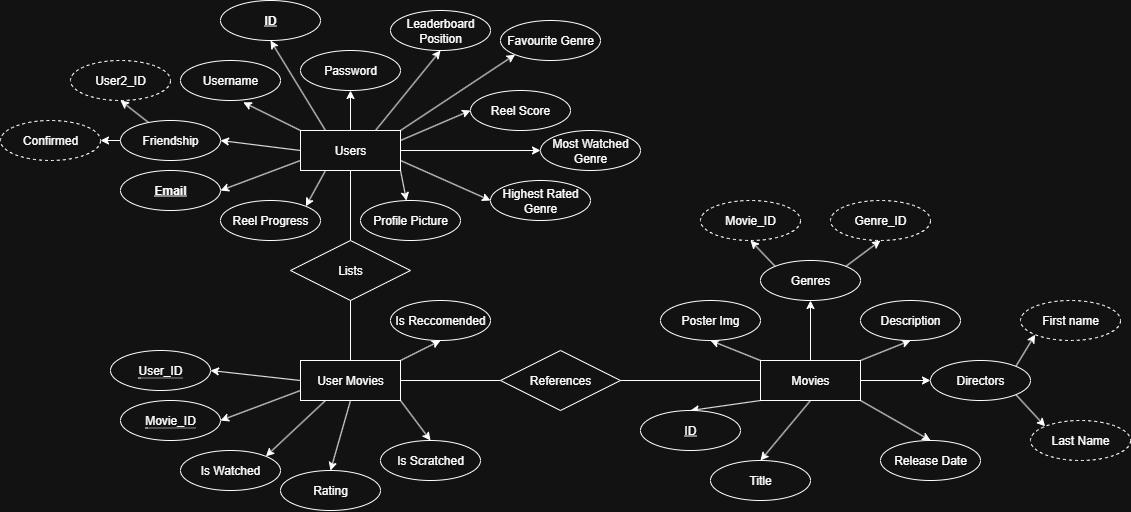

The diagram above was exported from draw.io. Its source (the exported page's mxGraphModel, read from the mxfile embedded in the PNG):
<mxGraphModel dx="3908" dy="729" grid="1" gridSize="10" guides="1" tooltips="1" connect="1" arrows="1" fold="1" page="1" pageScale="2" pageWidth="1169" pageHeight="827" math="0" shadow="0">
  <root>
    <mxCell id="0" />
    <mxCell id="1" parent="0" />
    <mxCell id="4twhq9QTbNBhYfjyr1dY-10" style="rounded=0;orthogonalLoop=1;jettySize=auto;html=1;exitX=0;exitY=0.75;exitDx=0;exitDy=0;entryX=1;entryY=0.5;entryDx=0;entryDy=0;" parent="1" source="4twhq9QTbNBhYfjyr1dY-1" target="4twhq9QTbNBhYfjyr1dY-4" edge="1">
      <mxGeometry relative="1" as="geometry" />
    </mxCell>
    <mxCell id="4twhq9QTbNBhYfjyr1dY-12" style="edgeStyle=none;rounded=0;orthogonalLoop=1;jettySize=auto;html=1;exitX=0.25;exitY=0;exitDx=0;exitDy=0;entryX=0.5;entryY=1;entryDx=0;entryDy=0;" parent="1" source="4twhq9QTbNBhYfjyr1dY-1" target="4twhq9QTbNBhYfjyr1dY-2" edge="1">
      <mxGeometry relative="1" as="geometry" />
    </mxCell>
    <mxCell id="4twhq9QTbNBhYfjyr1dY-14" style="edgeStyle=none;rounded=0;orthogonalLoop=1;jettySize=auto;html=1;exitX=0.5;exitY=0;exitDx=0;exitDy=0;entryX=0.5;entryY=1;entryDx=0;entryDy=0;" parent="1" source="4twhq9QTbNBhYfjyr1dY-1" target="4twhq9QTbNBhYfjyr1dY-5" edge="1">
      <mxGeometry relative="1" as="geometry" />
    </mxCell>
    <mxCell id="4twhq9QTbNBhYfjyr1dY-15" style="edgeStyle=none;rounded=0;orthogonalLoop=1;jettySize=auto;html=1;exitX=1;exitY=1;exitDx=0;exitDy=0;" parent="1" source="4twhq9QTbNBhYfjyr1dY-1" target="4twhq9QTbNBhYfjyr1dY-7" edge="1">
      <mxGeometry relative="1" as="geometry" />
    </mxCell>
    <mxCell id="4twhq9QTbNBhYfjyr1dY-19" style="edgeStyle=none;rounded=0;orthogonalLoop=1;jettySize=auto;html=1;exitX=0.5;exitY=1;exitDx=0;exitDy=0;entryX=0.5;entryY=0;entryDx=0;entryDy=0;endArrow=none;endFill=0;" parent="1" source="4twhq9QTbNBhYfjyr1dY-1" target="4twhq9QTbNBhYfjyr1dY-18" edge="1">
      <mxGeometry relative="1" as="geometry" />
    </mxCell>
    <mxCell id="4twhq9QTbNBhYfjyr1dY-55" style="edgeStyle=none;rounded=0;orthogonalLoop=1;jettySize=auto;html=1;exitX=0;exitY=0.5;exitDx=0;exitDy=0;entryX=1;entryY=0.5;entryDx=0;entryDy=0;" parent="1" source="4twhq9QTbNBhYfjyr1dY-1" target="4twhq9QTbNBhYfjyr1dY-54" edge="1">
      <mxGeometry relative="1" as="geometry" />
    </mxCell>
    <mxCell id="X11sJecENoTQot_siuu7-11" style="edgeStyle=none;rounded=0;orthogonalLoop=1;jettySize=auto;html=1;exitX=0.25;exitY=1;exitDx=0;exitDy=0;entryX=1;entryY=0;entryDx=0;entryDy=0;" edge="1" parent="1" source="4twhq9QTbNBhYfjyr1dY-1" target="X11sJecENoTQot_siuu7-10">
      <mxGeometry relative="1" as="geometry" />
    </mxCell>
    <mxCell id="X11sJecENoTQot_siuu7-30" style="edgeStyle=none;rounded=0;orthogonalLoop=1;jettySize=auto;html=1;exitX=0.75;exitY=0;exitDx=0;exitDy=0;entryX=0.5;entryY=1;entryDx=0;entryDy=0;" edge="1" parent="1" source="4twhq9QTbNBhYfjyr1dY-1" target="X11sJecENoTQot_siuu7-29">
      <mxGeometry relative="1" as="geometry" />
    </mxCell>
    <mxCell id="X11sJecENoTQot_siuu7-31" style="edgeStyle=none;rounded=0;orthogonalLoop=1;jettySize=auto;html=1;exitX=1;exitY=0.25;exitDx=0;exitDy=0;entryX=0;entryY=0.5;entryDx=0;entryDy=0;" edge="1" parent="1" source="4twhq9QTbNBhYfjyr1dY-1" target="X11sJecENoTQot_siuu7-18">
      <mxGeometry relative="1" as="geometry" />
    </mxCell>
    <mxCell id="4twhq9QTbNBhYfjyr1dY-1" value="Users" style="whiteSpace=wrap;html=1;align=center;" parent="1" vertex="1">
      <mxGeometry x="230" y="240" width="100" height="40" as="geometry" />
    </mxCell>
    <mxCell id="4twhq9QTbNBhYfjyr1dY-2" value="&lt;b&gt;ID&lt;/b&gt;" style="ellipse;whiteSpace=wrap;html=1;align=center;fontStyle=4;" parent="1" vertex="1">
      <mxGeometry x="150" y="110" width="100" height="40" as="geometry" />
    </mxCell>
    <mxCell id="4twhq9QTbNBhYfjyr1dY-3" value="Username" style="ellipse;whiteSpace=wrap;html=1;align=center;" parent="1" vertex="1">
      <mxGeometry x="110" y="170" width="100" height="40" as="geometry" />
    </mxCell>
    <mxCell id="4twhq9QTbNBhYfjyr1dY-4" value="&lt;b&gt;Email&lt;/b&gt;" style="ellipse;whiteSpace=wrap;html=1;align=center;fontStyle=4;" parent="1" vertex="1">
      <mxGeometry x="50" y="280" width="100" height="40" as="geometry" />
    </mxCell>
    <mxCell id="4twhq9QTbNBhYfjyr1dY-5" value="Password" style="ellipse;whiteSpace=wrap;html=1;align=center;" parent="1" vertex="1">
      <mxGeometry x="230" y="160" width="100" height="40" as="geometry" />
    </mxCell>
    <mxCell id="4twhq9QTbNBhYfjyr1dY-7" value="Profile Picture" style="ellipse;whiteSpace=wrap;html=1;align=center;" parent="1" vertex="1">
      <mxGeometry x="290" y="310" width="100" height="40" as="geometry" />
    </mxCell>
    <mxCell id="4twhq9QTbNBhYfjyr1dY-11" style="rounded=0;orthogonalLoop=1;jettySize=auto;html=1;entryX=0.628;entryY=1.046;entryDx=0;entryDy=0;entryPerimeter=0;" parent="1" target="4twhq9QTbNBhYfjyr1dY-3" edge="1">
      <mxGeometry relative="1" as="geometry">
        <mxPoint x="230" y="240" as="sourcePoint" />
      </mxGeometry>
    </mxCell>
    <mxCell id="4twhq9QTbNBhYfjyr1dY-28" style="edgeStyle=none;rounded=0;orthogonalLoop=1;jettySize=auto;html=1;exitX=0;exitY=0.5;exitDx=0;exitDy=0;entryX=1;entryY=0.5;entryDx=0;entryDy=0;" parent="1" source="4twhq9QTbNBhYfjyr1dY-17" target="4twhq9QTbNBhYfjyr1dY-21" edge="1">
      <mxGeometry relative="1" as="geometry" />
    </mxCell>
    <mxCell id="4twhq9QTbNBhYfjyr1dY-29" style="edgeStyle=none;rounded=0;orthogonalLoop=1;jettySize=auto;html=1;exitX=0;exitY=0.75;exitDx=0;exitDy=0;entryX=1;entryY=0.5;entryDx=0;entryDy=0;" parent="1" source="4twhq9QTbNBhYfjyr1dY-17" target="4twhq9QTbNBhYfjyr1dY-23" edge="1">
      <mxGeometry relative="1" as="geometry" />
    </mxCell>
    <mxCell id="4twhq9QTbNBhYfjyr1dY-31" style="edgeStyle=none;rounded=0;orthogonalLoop=1;jettySize=auto;html=1;exitX=0.25;exitY=1;exitDx=0;exitDy=0;entryX=1;entryY=0;entryDx=0;entryDy=0;" parent="1" source="4twhq9QTbNBhYfjyr1dY-17" target="4twhq9QTbNBhYfjyr1dY-24" edge="1">
      <mxGeometry relative="1" as="geometry" />
    </mxCell>
    <mxCell id="4twhq9QTbNBhYfjyr1dY-32" style="edgeStyle=none;rounded=0;orthogonalLoop=1;jettySize=auto;html=1;exitX=0.5;exitY=1;exitDx=0;exitDy=0;entryX=0.5;entryY=0;entryDx=0;entryDy=0;" parent="1" source="4twhq9QTbNBhYfjyr1dY-17" target="4twhq9QTbNBhYfjyr1dY-25" edge="1">
      <mxGeometry relative="1" as="geometry" />
    </mxCell>
    <mxCell id="4twhq9QTbNBhYfjyr1dY-34" style="edgeStyle=none;rounded=0;orthogonalLoop=1;jettySize=auto;html=1;exitX=1;exitY=1;exitDx=0;exitDy=0;entryX=0.5;entryY=0;entryDx=0;entryDy=0;" parent="1" source="4twhq9QTbNBhYfjyr1dY-17" target="4twhq9QTbNBhYfjyr1dY-27" edge="1">
      <mxGeometry relative="1" as="geometry" />
    </mxCell>
    <mxCell id="4twhq9QTbNBhYfjyr1dY-61" style="edgeStyle=none;rounded=0;orthogonalLoop=1;jettySize=auto;html=1;exitX=1;exitY=0.5;exitDx=0;exitDy=0;entryX=0;entryY=0.5;entryDx=0;entryDy=0;endArrow=none;endFill=0;" parent="1" source="4twhq9QTbNBhYfjyr1dY-17" target="4twhq9QTbNBhYfjyr1dY-60" edge="1">
      <mxGeometry relative="1" as="geometry" />
    </mxCell>
    <mxCell id="X11sJecENoTQot_siuu7-33" style="edgeStyle=none;rounded=0;orthogonalLoop=1;jettySize=auto;html=1;exitX=1;exitY=0;exitDx=0;exitDy=0;entryX=0.5;entryY=1;entryDx=0;entryDy=0;" edge="1" parent="1" source="4twhq9QTbNBhYfjyr1dY-17" target="X11sJecENoTQot_siuu7-32">
      <mxGeometry relative="1" as="geometry" />
    </mxCell>
    <mxCell id="4twhq9QTbNBhYfjyr1dY-17" value="User Movies" style="whiteSpace=wrap;html=1;align=center;" parent="1" vertex="1">
      <mxGeometry x="230" y="470" width="100" height="40" as="geometry" />
    </mxCell>
    <mxCell id="4twhq9QTbNBhYfjyr1dY-20" style="edgeStyle=none;rounded=0;orthogonalLoop=1;jettySize=auto;html=1;exitX=0.5;exitY=1;exitDx=0;exitDy=0;entryX=0.5;entryY=0;entryDx=0;entryDy=0;endArrow=none;endFill=0;" parent="1" source="4twhq9QTbNBhYfjyr1dY-18" target="4twhq9QTbNBhYfjyr1dY-17" edge="1">
      <mxGeometry relative="1" as="geometry" />
    </mxCell>
    <mxCell id="4twhq9QTbNBhYfjyr1dY-18" value="Lists" style="shape=rhombus;perimeter=rhombusPerimeter;whiteSpace=wrap;html=1;align=center;" parent="1" vertex="1">
      <mxGeometry x="220" y="350" width="120" height="60" as="geometry" />
    </mxCell>
    <mxCell id="4twhq9QTbNBhYfjyr1dY-21" value="&lt;span style=&quot;border-bottom: 1px dotted&quot;&gt;User_ID&lt;/span&gt;" style="ellipse;whiteSpace=wrap;html=1;align=center;" parent="1" vertex="1">
      <mxGeometry x="40" y="460" width="100" height="40" as="geometry" />
    </mxCell>
    <mxCell id="4twhq9QTbNBhYfjyr1dY-23" value="&lt;span style=&quot;border-bottom: 1px dotted&quot;&gt;Movie_ID&lt;/span&gt;" style="ellipse;whiteSpace=wrap;html=1;align=center;" parent="1" vertex="1">
      <mxGeometry x="50" y="510" width="100" height="40" as="geometry" />
    </mxCell>
    <mxCell id="4twhq9QTbNBhYfjyr1dY-24" value="Is Watched" style="ellipse;whiteSpace=wrap;html=1;align=center;" parent="1" vertex="1">
      <mxGeometry x="110" y="560" width="100" height="40" as="geometry" />
    </mxCell>
    <mxCell id="4twhq9QTbNBhYfjyr1dY-25" value="Rating" style="ellipse;whiteSpace=wrap;html=1;align=center;" parent="1" vertex="1">
      <mxGeometry x="210" y="580" width="100" height="40" as="geometry" />
    </mxCell>
    <mxCell id="4twhq9QTbNBhYfjyr1dY-27" value="Is Scratched" style="ellipse;whiteSpace=wrap;html=1;align=center;" parent="1" vertex="1">
      <mxGeometry x="310" y="550" width="100" height="40" as="geometry" />
    </mxCell>
    <mxCell id="4twhq9QTbNBhYfjyr1dY-64" style="edgeStyle=none;rounded=0;orthogonalLoop=1;jettySize=auto;html=1;exitX=0;exitY=1;exitDx=0;exitDy=0;entryX=0.5;entryY=0;entryDx=0;entryDy=0;" parent="1" source="4twhq9QTbNBhYfjyr1dY-35" target="4twhq9QTbNBhYfjyr1dY-36" edge="1">
      <mxGeometry relative="1" as="geometry" />
    </mxCell>
    <mxCell id="4twhq9QTbNBhYfjyr1dY-65" style="edgeStyle=none;rounded=0;orthogonalLoop=1;jettySize=auto;html=1;exitX=0.5;exitY=1;exitDx=0;exitDy=0;entryX=0.5;entryY=0;entryDx=0;entryDy=0;" parent="1" source="4twhq9QTbNBhYfjyr1dY-35" target="4twhq9QTbNBhYfjyr1dY-37" edge="1">
      <mxGeometry relative="1" as="geometry" />
    </mxCell>
    <mxCell id="4twhq9QTbNBhYfjyr1dY-66" style="edgeStyle=none;rounded=0;orthogonalLoop=1;jettySize=auto;html=1;exitX=1;exitY=1;exitDx=0;exitDy=0;entryX=0.5;entryY=0;entryDx=0;entryDy=0;" parent="1" source="4twhq9QTbNBhYfjyr1dY-35" target="4twhq9QTbNBhYfjyr1dY-38" edge="1">
      <mxGeometry relative="1" as="geometry" />
    </mxCell>
    <mxCell id="4twhq9QTbNBhYfjyr1dY-81" style="edgeStyle=none;rounded=0;orthogonalLoop=1;jettySize=auto;html=1;exitX=0;exitY=0;exitDx=0;exitDy=0;entryX=0.5;entryY=1;entryDx=0;entryDy=0;" parent="1" source="4twhq9QTbNBhYfjyr1dY-35" target="4twhq9QTbNBhYfjyr1dY-80" edge="1">
      <mxGeometry relative="1" as="geometry" />
    </mxCell>
    <mxCell id="4twhq9QTbNBhYfjyr1dY-83" style="edgeStyle=none;rounded=0;orthogonalLoop=1;jettySize=auto;html=1;exitX=1;exitY=0;exitDx=0;exitDy=0;entryX=0.5;entryY=1;entryDx=0;entryDy=0;" parent="1" source="4twhq9QTbNBhYfjyr1dY-35" target="4twhq9QTbNBhYfjyr1dY-82" edge="1">
      <mxGeometry relative="1" as="geometry" />
    </mxCell>
    <mxCell id="X11sJecENoTQot_siuu7-5" style="edgeStyle=orthogonalEdgeStyle;rounded=0;orthogonalLoop=1;jettySize=auto;html=1;exitX=0.5;exitY=0;exitDx=0;exitDy=0;entryX=0.5;entryY=1;entryDx=0;entryDy=0;" edge="1" parent="1" source="4twhq9QTbNBhYfjyr1dY-35" target="X11sJecENoTQot_siuu7-4">
      <mxGeometry relative="1" as="geometry" />
    </mxCell>
    <mxCell id="X11sJecENoTQot_siuu7-36" style="edgeStyle=none;rounded=0;orthogonalLoop=1;jettySize=auto;html=1;exitX=1;exitY=0.5;exitDx=0;exitDy=0;entryX=0;entryY=0.5;entryDx=0;entryDy=0;" edge="1" parent="1" source="4twhq9QTbNBhYfjyr1dY-35" target="X11sJecENoTQot_siuu7-35">
      <mxGeometry relative="1" as="geometry" />
    </mxCell>
    <mxCell id="4twhq9QTbNBhYfjyr1dY-35" value="Movies" style="whiteSpace=wrap;html=1;align=center;" parent="1" vertex="1">
      <mxGeometry x="690" y="470" width="100" height="40" as="geometry" />
    </mxCell>
    <mxCell id="4twhq9QTbNBhYfjyr1dY-36" value="ID" style="ellipse;whiteSpace=wrap;html=1;align=center;fontStyle=4;" parent="1" vertex="1">
      <mxGeometry x="570" y="520" width="100" height="40" as="geometry" />
    </mxCell>
    <mxCell id="4twhq9QTbNBhYfjyr1dY-37" value="Title" style="ellipse;whiteSpace=wrap;html=1;align=center;" parent="1" vertex="1">
      <mxGeometry x="640" y="570" width="100" height="40" as="geometry" />
    </mxCell>
    <mxCell id="4twhq9QTbNBhYfjyr1dY-38" value="Release Date" style="ellipse;whiteSpace=wrap;html=1;align=center;" parent="1" vertex="1">
      <mxGeometry x="810" y="550" width="100" height="40" as="geometry" />
    </mxCell>
    <mxCell id="4twhq9QTbNBhYfjyr1dY-57" style="edgeStyle=none;rounded=0;orthogonalLoop=1;jettySize=auto;html=1;exitX=0.28;exitY=0.05;exitDx=0;exitDy=0;entryX=0.5;entryY=1;entryDx=0;entryDy=0;exitPerimeter=0;" parent="1" source="4twhq9QTbNBhYfjyr1dY-54" target="4twhq9QTbNBhYfjyr1dY-56" edge="1">
      <mxGeometry relative="1" as="geometry" />
    </mxCell>
    <mxCell id="4twhq9QTbNBhYfjyr1dY-59" style="edgeStyle=none;rounded=0;orthogonalLoop=1;jettySize=auto;html=1;exitX=0;exitY=0.5;exitDx=0;exitDy=0;entryX=1;entryY=0.5;entryDx=0;entryDy=0;" parent="1" source="4twhq9QTbNBhYfjyr1dY-54" target="4twhq9QTbNBhYfjyr1dY-58" edge="1">
      <mxGeometry relative="1" as="geometry" />
    </mxCell>
    <mxCell id="4twhq9QTbNBhYfjyr1dY-54" value="Friendship" style="ellipse;whiteSpace=wrap;html=1;align=center;" parent="1" vertex="1">
      <mxGeometry x="50" y="230" width="100" height="40" as="geometry" />
    </mxCell>
    <mxCell id="4twhq9QTbNBhYfjyr1dY-56" value="User2_ID" style="ellipse;whiteSpace=wrap;html=1;align=center;dashed=1;" parent="1" vertex="1">
      <mxGeometry y="170" width="100" height="40" as="geometry" />
    </mxCell>
    <mxCell id="4twhq9QTbNBhYfjyr1dY-58" value="Confirmed" style="ellipse;whiteSpace=wrap;html=1;align=center;dashed=1;" parent="1" vertex="1">
      <mxGeometry x="-70" y="230" width="100" height="40" as="geometry" />
    </mxCell>
    <mxCell id="4twhq9QTbNBhYfjyr1dY-62" style="edgeStyle=none;rounded=0;orthogonalLoop=1;jettySize=auto;html=1;exitX=1;exitY=0.5;exitDx=0;exitDy=0;entryX=0;entryY=0.5;entryDx=0;entryDy=0;endArrow=none;endFill=0;" parent="1" source="4twhq9QTbNBhYfjyr1dY-60" target="4twhq9QTbNBhYfjyr1dY-35" edge="1">
      <mxGeometry relative="1" as="geometry" />
    </mxCell>
    <mxCell id="4twhq9QTbNBhYfjyr1dY-60" value="References" style="shape=rhombus;perimeter=rhombusPerimeter;whiteSpace=wrap;html=1;align=center;" parent="1" vertex="1">
      <mxGeometry x="430" y="460" width="120" height="60" as="geometry" />
    </mxCell>
    <mxCell id="4twhq9QTbNBhYfjyr1dY-80" value="Poster Img" style="ellipse;whiteSpace=wrap;html=1;align=center;" parent="1" vertex="1">
      <mxGeometry x="590" y="410" width="100" height="40" as="geometry" />
    </mxCell>
    <mxCell id="4twhq9QTbNBhYfjyr1dY-82" value="Description" style="ellipse;whiteSpace=wrap;html=1;align=center;" parent="1" vertex="1">
      <mxGeometry x="790" y="410" width="100" height="40" as="geometry" />
    </mxCell>
    <mxCell id="X11sJecENoTQot_siuu7-8" style="rounded=0;orthogonalLoop=1;jettySize=auto;html=1;exitX=0;exitY=0;exitDx=0;exitDy=0;entryX=0.5;entryY=1;entryDx=0;entryDy=0;" edge="1" parent="1" source="X11sJecENoTQot_siuu7-4" target="X11sJecENoTQot_siuu7-6">
      <mxGeometry relative="1" as="geometry" />
    </mxCell>
    <mxCell id="X11sJecENoTQot_siuu7-9" style="rounded=0;orthogonalLoop=1;jettySize=auto;html=1;exitX=1;exitY=0;exitDx=0;exitDy=0;entryX=0.5;entryY=1;entryDx=0;entryDy=0;" edge="1" parent="1" source="X11sJecENoTQot_siuu7-4" target="X11sJecENoTQot_siuu7-7">
      <mxGeometry relative="1" as="geometry" />
    </mxCell>
    <mxCell id="X11sJecENoTQot_siuu7-4" value="Genres" style="ellipse;whiteSpace=wrap;html=1;align=center;" vertex="1" parent="1">
      <mxGeometry x="690" y="370" width="100" height="40" as="geometry" />
    </mxCell>
    <mxCell id="X11sJecENoTQot_siuu7-6" value="Movie_ID" style="ellipse;whiteSpace=wrap;html=1;align=center;dashed=1;" vertex="1" parent="1">
      <mxGeometry x="630" y="310" width="100" height="40" as="geometry" />
    </mxCell>
    <mxCell id="X11sJecENoTQot_siuu7-7" value="Genre_ID" style="ellipse;whiteSpace=wrap;html=1;align=center;dashed=1;" vertex="1" parent="1">
      <mxGeometry x="760" y="310" width="100" height="40" as="geometry" />
    </mxCell>
    <mxCell id="X11sJecENoTQot_siuu7-10" value="Reel Progress" style="ellipse;whiteSpace=wrap;html=1;align=center;" vertex="1" parent="1">
      <mxGeometry x="150" y="310" width="100" height="40" as="geometry" />
    </mxCell>
    <mxCell id="X11sJecENoTQot_siuu7-23" style="edgeStyle=none;rounded=0;orthogonalLoop=1;jettySize=auto;html=1;exitX=1;exitY=0.5;exitDx=0;exitDy=0;entryX=0;entryY=0.5;entryDx=0;entryDy=0;" edge="1" parent="1" source="4twhq9QTbNBhYfjyr1dY-1" target="X11sJecENoTQot_siuu7-22">
      <mxGeometry relative="1" as="geometry">
        <mxPoint x="545" y="160" as="sourcePoint" />
      </mxGeometry>
    </mxCell>
    <mxCell id="X11sJecENoTQot_siuu7-24" style="edgeStyle=none;rounded=0;orthogonalLoop=1;jettySize=auto;html=1;exitX=1;exitY=0.75;exitDx=0;exitDy=0;entryX=0;entryY=0.5;entryDx=0;entryDy=0;" edge="1" parent="1" source="4twhq9QTbNBhYfjyr1dY-1" target="X11sJecENoTQot_siuu7-21">
      <mxGeometry relative="1" as="geometry">
        <mxPoint x="570" y="140" as="sourcePoint" />
      </mxGeometry>
    </mxCell>
    <mxCell id="X11sJecENoTQot_siuu7-25" style="edgeStyle=none;rounded=0;orthogonalLoop=1;jettySize=auto;html=1;exitX=1;exitY=0;exitDx=0;exitDy=0;entryX=0;entryY=1;entryDx=0;entryDy=0;" edge="1" parent="1" source="4twhq9QTbNBhYfjyr1dY-1" target="X11sJecENoTQot_siuu7-20">
      <mxGeometry relative="1" as="geometry">
        <mxPoint x="570" y="120" as="sourcePoint" />
      </mxGeometry>
    </mxCell>
    <mxCell id="X11sJecENoTQot_siuu7-18" value="Reel Score" style="ellipse;whiteSpace=wrap;html=1;align=center;" vertex="1" parent="1">
      <mxGeometry x="400" y="200" width="100" height="40" as="geometry" />
    </mxCell>
    <mxCell id="X11sJecENoTQot_siuu7-20" value="Favourite Genre" style="ellipse;whiteSpace=wrap;html=1;align=center;" vertex="1" parent="1">
      <mxGeometry x="430" y="130" width="100" height="40" as="geometry" />
    </mxCell>
    <mxCell id="X11sJecENoTQot_siuu7-21" value="Highest Rated Genre" style="ellipse;whiteSpace=wrap;html=1;align=center;" vertex="1" parent="1">
      <mxGeometry x="420" y="290" width="100" height="40" as="geometry" />
    </mxCell>
    <mxCell id="X11sJecENoTQot_siuu7-22" value="Most Watched Genre" style="ellipse;whiteSpace=wrap;html=1;align=center;" vertex="1" parent="1">
      <mxGeometry x="470" y="240" width="100" height="40" as="geometry" />
    </mxCell>
    <mxCell id="X11sJecENoTQot_siuu7-29" value="Leaderboard Position" style="ellipse;whiteSpace=wrap;html=1;align=center;" vertex="1" parent="1">
      <mxGeometry x="320" y="120" width="100" height="40" as="geometry" />
    </mxCell>
    <mxCell id="X11sJecENoTQot_siuu7-32" value="Is Reccomended" style="ellipse;whiteSpace=wrap;html=1;align=center;" vertex="1" parent="1">
      <mxGeometry x="320" y="410" width="100" height="40" as="geometry" />
    </mxCell>
    <mxCell id="X11sJecENoTQot_siuu7-40" style="edgeStyle=none;rounded=0;orthogonalLoop=1;jettySize=auto;html=1;exitX=1;exitY=0;exitDx=0;exitDy=0;entryX=0;entryY=1;entryDx=0;entryDy=0;" edge="1" parent="1" source="X11sJecENoTQot_siuu7-35" target="X11sJecENoTQot_siuu7-37">
      <mxGeometry relative="1" as="geometry" />
    </mxCell>
    <mxCell id="X11sJecENoTQot_siuu7-41" style="edgeStyle=none;rounded=0;orthogonalLoop=1;jettySize=auto;html=1;exitX=1;exitY=1;exitDx=0;exitDy=0;entryX=0;entryY=0;entryDx=0;entryDy=0;" edge="1" parent="1" source="X11sJecENoTQot_siuu7-35" target="X11sJecENoTQot_siuu7-38">
      <mxGeometry relative="1" as="geometry" />
    </mxCell>
    <mxCell id="X11sJecENoTQot_siuu7-35" value="Directors" style="ellipse;whiteSpace=wrap;html=1;align=center;" vertex="1" parent="1">
      <mxGeometry x="860" y="470" width="100" height="40" as="geometry" />
    </mxCell>
    <mxCell id="X11sJecENoTQot_siuu7-37" value="First name" style="ellipse;whiteSpace=wrap;html=1;align=center;dashed=1;" vertex="1" parent="1">
      <mxGeometry x="950" y="410" width="100" height="40" as="geometry" />
    </mxCell>
    <mxCell id="X11sJecENoTQot_siuu7-38" value="Last Name" style="ellipse;whiteSpace=wrap;html=1;align=center;dashed=1;" vertex="1" parent="1">
      <mxGeometry x="960" y="530" width="100" height="40" as="geometry" />
    </mxCell>
  </root>
</mxGraphModel>